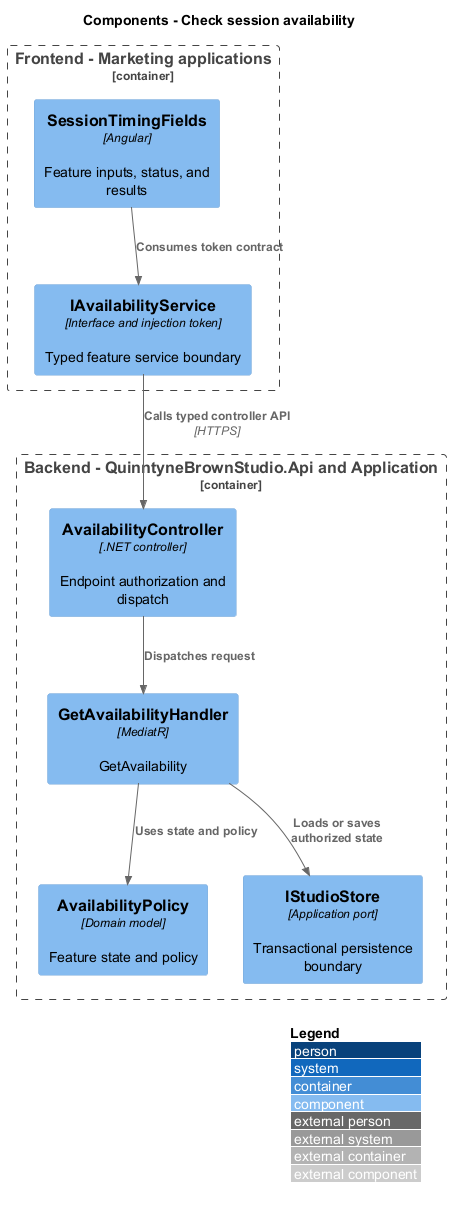

The diagram above was rendered by PlantUML. Its source (embedded in the PNG):
@startuml
!include <C4/C4_Component>
LAYOUT_WITH_LEGEND()
title Components - Check session availability
Container_Boundary(frontend, "Frontend - Marketing applications") {
 Component(page, "SessionTimingFields", "Angular", "Feature inputs, status, and results")
 Component(client, "IAvailabilityService", "Interface and injection token", "Typed feature service boundary")
}
Container_Boundary(api, "Backend - QuinntyneBrownStudio.Api and Application") {
 Component(ctrl, "AvailabilityController", ".NET controller", "Endpoint authorization and dispatch")
 Component(handler0, "GetAvailabilityHandler", "MediatR", "GetAvailability")
 Component(entity, "AvailabilityPolicy", "Domain model", "Feature state and policy")
 Component(store, "IStudioStore", "Application port", "Transactional persistence boundary")
}
Rel(page, client, "Consumes token contract")
Rel(client, ctrl, "Calls typed controller API", "HTTPS")
Rel(ctrl, handler0, "Dispatches request")
Rel(handler0, entity, "Uses state and policy")
Rel(handler0, store, "Loads or saves authorized state")
@enduml